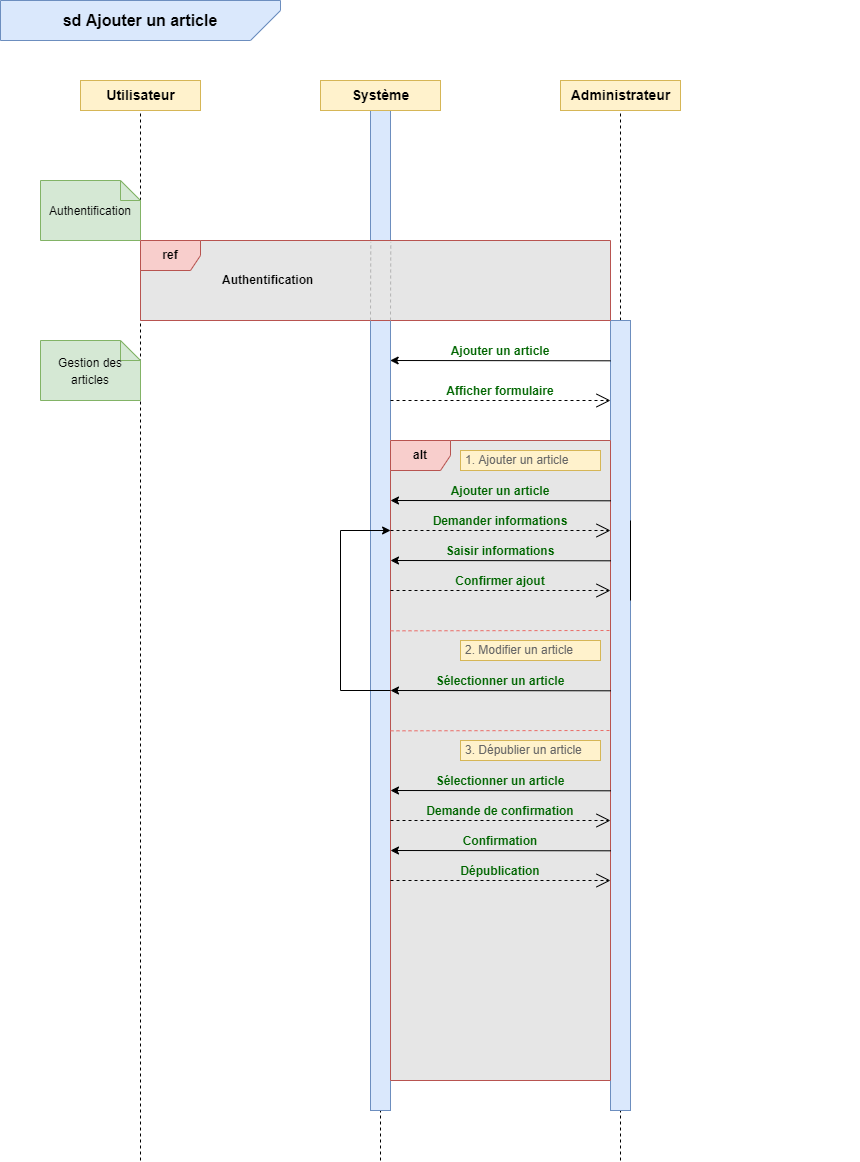

The diagram above was exported from draw.io. Its source (the exported page's mxGraphModel, read from the mxfile embedded in the PNG):
<mxGraphModel dx="1422" dy="762" grid="1" gridSize="10" guides="1" tooltips="1" connect="1" arrows="1" fold="1" page="1" pageScale="1" pageWidth="1169" pageHeight="827" background="#ffffff" math="0" shadow="0">
  <root>
    <mxCell id="0" />
    <mxCell id="1" parent="0" />
    <mxCell id="Up52rsfZ0ffjJ58zGshM-4" value="" style="endArrow=none;dashed=1;html=1;rounded=0;fontSize=14;entryX=0.5;entryY=0;entryDx=0;entryDy=0;" parent="1" target="Up52rsfZ0ffjJ58zGshM-24" edge="1">
      <mxGeometry width="50" height="50" relative="1" as="geometry">
        <mxPoint x="380" y="1160" as="sourcePoint" />
        <mxPoint x="379.5" y="-50" as="targetPoint" />
      </mxGeometry>
    </mxCell>
    <mxCell id="Up52rsfZ0ffjJ58zGshM-24" value="" style="rounded=0;whiteSpace=wrap;html=1;fontSize=12;fillColor=#dae8fc;strokeColor=#6c8ebf;" parent="1" vertex="1">
      <mxGeometry x="370" y="110" width="20" height="1000" as="geometry" />
    </mxCell>
    <mxCell id="Up52rsfZ0ffjJ58zGshM-1" value="&lt;b&gt;&lt;font style=&quot;font-size: 14px;&quot;&gt;Utilisateur&lt;/font&gt;&lt;/b&gt;" style="html=1;fillColor=#fff2cc;strokeColor=#d6b656;" parent="1" vertex="1">
      <mxGeometry x="80" y="80" width="120" height="30" as="geometry" />
    </mxCell>
    <mxCell id="Up52rsfZ0ffjJ58zGshM-2" value="&lt;b&gt;&lt;font style=&quot;font-size: 14px;&quot;&gt;Système&lt;/font&gt;&lt;/b&gt;" style="html=1;fillColor=#fff2cc;strokeColor=#d6b656;" parent="1" vertex="1">
      <mxGeometry x="320" y="80" width="120" height="30" as="geometry" />
    </mxCell>
    <mxCell id="Up52rsfZ0ffjJ58zGshM-3" value="" style="endArrow=none;dashed=1;html=1;rounded=0;fontSize=14;entryX=0.5;entryY=1;entryDx=0;entryDy=0;" parent="1" target="Up52rsfZ0ffjJ58zGshM-1" edge="1">
      <mxGeometry width="50" height="50" relative="1" as="geometry">
        <mxPoint x="140" y="1160" as="sourcePoint" />
        <mxPoint x="140" y="120" as="targetPoint" />
      </mxGeometry>
    </mxCell>
    <mxCell id="Up52rsfZ0ffjJ58zGshM-23" value="&lt;font style=&quot;font-size: 12px;&quot;&gt;Authentification&lt;/font&gt;" style="shape=note;size=20;whiteSpace=wrap;html=1;fontSize=14;fillColor=#d5e8d4;strokeColor=#82b366;" parent="1" vertex="1">
      <mxGeometry x="40" y="180" width="100" height="60" as="geometry" />
    </mxCell>
    <mxCell id="Up52rsfZ0ffjJ58zGshM-27" value="&lt;b&gt;&lt;font style=&quot;font-size: 14px;&quot;&gt;Administrateur&lt;/font&gt;&lt;/b&gt;" style="html=1;fillColor=#fff2cc;strokeColor=#d6b656;" parent="1" vertex="1">
      <mxGeometry x="560" y="80" width="120" height="30" as="geometry" />
    </mxCell>
    <mxCell id="Up52rsfZ0ffjJ58zGshM-28" value="" style="endArrow=none;dashed=1;html=1;rounded=0;fontSize=14;" parent="1" edge="1">
      <mxGeometry width="50" height="50" relative="1" as="geometry">
        <mxPoint x="620" y="1160" as="sourcePoint" />
        <mxPoint x="620" y="110" as="targetPoint" />
      </mxGeometry>
    </mxCell>
    <mxCell id="Up52rsfZ0ffjJ58zGshM-49" value="" style="rounded=0;whiteSpace=wrap;html=1;fontSize=10;fillColor=#dae8fc;strokeColor=#6c8ebf;" parent="1" vertex="1">
      <mxGeometry x="610" y="320" width="20" height="790" as="geometry" />
    </mxCell>
    <mxCell id="Up52rsfZ0ffjJ58zGshM-50" value="&lt;b&gt;&lt;font color=&quot;#006600&quot; style=&quot;font-size: 12px;&quot;&gt;Ajouter un article&lt;/font&gt;&lt;/b&gt;" style="text;html=1;strokeColor=none;fillColor=none;align=center;verticalAlign=middle;whiteSpace=wrap;rounded=0;fontSize=14;" parent="1" vertex="1">
      <mxGeometry x="380" y="340" width="240" height="20" as="geometry" />
    </mxCell>
    <mxCell id="Up52rsfZ0ffjJ58zGshM-52" value="" style="endArrow=classic;html=1;rounded=0;fontSize=12;fontColor=#B3B3B3;exitX=-0.01;exitY=0.51;exitDx=0;exitDy=0;entryX=0.973;entryY=0.555;entryDx=0;entryDy=0;entryPerimeter=0;exitPerimeter=0;" parent="1" edge="1">
      <mxGeometry width="50" height="50" relative="1" as="geometry">
        <mxPoint x="609.9999999999999" y="360.30000000000007" as="sourcePoint" />
        <mxPoint x="389.65999999999997" y="360" as="targetPoint" />
      </mxGeometry>
    </mxCell>
    <mxCell id="Up52rsfZ0ffjJ58zGshM-54" value="" style="endArrow=none;dashed=1;html=1;rounded=0;fontSize=12;fontColor=#4D4D4D;entryX=-0.064;entryY=0.183;entryDx=0;entryDy=0;entryPerimeter=0;strokeColor=#B3B3B3;" parent="1" edge="1">
      <mxGeometry width="50" height="50" relative="1" as="geometry">
        <mxPoint x="140" y="259.5" as="sourcePoint" />
        <mxPoint x="608.72" y="259.16999999999996" as="targetPoint" />
      </mxGeometry>
    </mxCell>
    <mxCell id="Up52rsfZ0ffjJ58zGshM-55" value="&lt;b&gt;&lt;font color=&quot;#006600&quot; style=&quot;font-size: 12px;&quot;&gt;Afficher formulaire&lt;/font&gt;&lt;/b&gt;" style="text;html=1;strokeColor=none;fillColor=none;align=center;verticalAlign=middle;whiteSpace=wrap;rounded=0;fontSize=14;" parent="1" vertex="1">
      <mxGeometry x="380" y="380" width="240" height="20" as="geometry" />
    </mxCell>
    <mxCell id="Up52rsfZ0ffjJ58zGshM-56" value="" style="endArrow=open;endSize=12;dashed=1;html=1;rounded=0;fontSize=12;fontColor=#4D4D4D;exitX=0.045;exitY=1.079;exitDx=0;exitDy=0;exitPerimeter=0;" parent="1" edge="1">
      <mxGeometry width="160" relative="1" as="geometry">
        <mxPoint x="390.0000000000002" y="400" as="sourcePoint" />
        <mxPoint x="610" y="400" as="targetPoint" />
      </mxGeometry>
    </mxCell>
    <mxCell id="Up52rsfZ0ffjJ58zGshM-82" value="" style="endArrow=classic;html=1;rounded=0;fontSize=14;entryX=0;entryY=0;entryDx=0;entryDy=0;startArrow=none;" parent="1" edge="1">
      <mxGeometry width="50" height="50" relative="1" as="geometry">
        <mxPoint x="850.0000000000005" y="600.0000000000005" as="sourcePoint" />
        <mxPoint x="850" y="600.0000000000005" as="targetPoint" />
      </mxGeometry>
    </mxCell>
    <mxCell id="Up52rsfZ0ffjJ58zGshM-91" value="" style="endArrow=none;html=1;rounded=0;fontSize=14;entryX=0;entryY=0;entryDx=0;entryDy=0;" parent="1" edge="1">
      <mxGeometry width="50" height="50" relative="1" as="geometry">
        <mxPoint x="630" y="600" as="sourcePoint" />
        <mxPoint x="630" y="520.0000000000002" as="targetPoint" />
      </mxGeometry>
    </mxCell>
    <mxCell id="Up52rsfZ0ffjJ58zGshM-126" value="&lt;font style=&quot;font-size: 12px;&quot;&gt;Gestion des articles&lt;/font&gt;" style="shape=note;size=20;whiteSpace=wrap;html=1;fontSize=14;fillColor=#d5e8d4;strokeColor=#82b366;" parent="1" vertex="1">
      <mxGeometry x="40" y="340" width="100" height="60" as="geometry" />
    </mxCell>
    <mxCell id="Tchp84rfkkvfB1WFNx8y-1" value="&lt;b&gt;&lt;font style=&quot;font-size: 16px;&quot;&gt;sd Ajouter un article&lt;/font&gt;&lt;/b&gt;" style="shape=card;whiteSpace=wrap;html=1;flipH=1;flipV=0;direction=north;fillColor=#dae8fc;strokeColor=#6c8ebf;align=center;" parent="1" vertex="1">
      <mxGeometry width="280" height="40" as="geometry" />
    </mxCell>
    <mxCell id="Tchp84rfkkvfB1WFNx8y-3" value="&lt;b&gt;ref&lt;/b&gt;" style="shape=umlFrame;whiteSpace=wrap;html=1;fontSize=12;fillColor=#f8cecc;strokeColor=#b85450;swimlaneFillColor=#E6E6E6;" parent="1" vertex="1">
      <mxGeometry x="140" y="240" width="470" height="80" as="geometry" />
    </mxCell>
    <mxCell id="Tchp84rfkkvfB1WFNx8y-4" value="&lt;b&gt;Authentification&lt;/b&gt;" style="text;html=1;strokeColor=none;fillColor=none;align=left;verticalAlign=middle;whiteSpace=wrap;rounded=0;" parent="1" vertex="1">
      <mxGeometry x="220" y="265" width="390" height="30" as="geometry" />
    </mxCell>
    <mxCell id="Tchp84rfkkvfB1WFNx8y-19" value="&lt;b&gt;alt&lt;/b&gt;" style="shape=umlFrame;whiteSpace=wrap;html=1;fontSize=12;fillColor=#f8cecc;strokeColor=#b85450;swimlaneFillColor=#E6E6E6;" parent="1" vertex="1">
      <mxGeometry x="390" y="440" width="220" height="640" as="geometry" />
    </mxCell>
    <mxCell id="Tchp84rfkkvfB1WFNx8y-20" value="&lt;font color=&quot;#666666&quot; style=&quot;font-size: 12px;&quot;&gt;1. Ajouter un article&lt;/font&gt;" style="text;html=1;strokeColor=#d6b656;fillColor=#fff2cc;align=left;verticalAlign=middle;whiteSpace=wrap;rounded=0;fontSize=12;spacingLeft=3;" parent="1" vertex="1">
      <mxGeometry x="460" y="450" width="140" height="20" as="geometry" />
    </mxCell>
    <mxCell id="Tchp84rfkkvfB1WFNx8y-21" value="&lt;b&gt;&lt;font color=&quot;#006600&quot; style=&quot;font-size: 12px;&quot;&gt;Ajouter un article&lt;/font&gt;&lt;/b&gt;" style="text;html=1;strokeColor=none;fillColor=none;align=center;verticalAlign=middle;whiteSpace=wrap;rounded=0;fontSize=14;" parent="1" vertex="1">
      <mxGeometry x="380" y="480" width="240" height="20" as="geometry" />
    </mxCell>
    <mxCell id="Tchp84rfkkvfB1WFNx8y-22" value="" style="endArrow=classic;html=1;rounded=0;fontSize=12;fontColor=#B3B3B3;exitX=-0.01;exitY=0.51;exitDx=0;exitDy=0;entryX=0.973;entryY=0.555;entryDx=0;entryDy=0;entryPerimeter=0;exitPerimeter=0;" parent="1" edge="1">
      <mxGeometry width="50" height="50" relative="1" as="geometry">
        <mxPoint x="610.34" y="500.3000000000002" as="sourcePoint" />
        <mxPoint x="389.99999999999983" y="500" as="targetPoint" />
      </mxGeometry>
    </mxCell>
    <mxCell id="Tchp84rfkkvfB1WFNx8y-23" value="&lt;b&gt;&lt;font color=&quot;#006600&quot; style=&quot;font-size: 12px;&quot;&gt;Demander informations&lt;/font&gt;&lt;/b&gt;" style="text;html=1;strokeColor=none;fillColor=none;align=center;verticalAlign=middle;whiteSpace=wrap;rounded=0;fontSize=14;" parent="1" vertex="1">
      <mxGeometry x="380" y="510" width="240" height="20" as="geometry" />
    </mxCell>
    <mxCell id="Tchp84rfkkvfB1WFNx8y-24" value="" style="endArrow=open;endSize=12;dashed=1;html=1;rounded=0;fontSize=12;fontColor=#4D4D4D;exitX=0.045;exitY=1.079;exitDx=0;exitDy=0;exitPerimeter=0;" parent="1" edge="1">
      <mxGeometry width="160" relative="1" as="geometry">
        <mxPoint x="390.0000000000002" y="530" as="sourcePoint" />
        <mxPoint x="610" y="530" as="targetPoint" />
      </mxGeometry>
    </mxCell>
    <mxCell id="Tchp84rfkkvfB1WFNx8y-25" value="&lt;b&gt;&lt;font color=&quot;#006600&quot; style=&quot;font-size: 12px;&quot;&gt;Saisir informations&lt;/font&gt;&lt;/b&gt;" style="text;html=1;strokeColor=none;fillColor=none;align=center;verticalAlign=middle;whiteSpace=wrap;rounded=0;fontSize=14;" parent="1" vertex="1">
      <mxGeometry x="380" y="540" width="240" height="20" as="geometry" />
    </mxCell>
    <mxCell id="Tchp84rfkkvfB1WFNx8y-26" value="" style="endArrow=classic;html=1;rounded=0;fontSize=12;fontColor=#B3B3B3;exitX=-0.01;exitY=0.51;exitDx=0;exitDy=0;entryX=0.973;entryY=0.555;entryDx=0;entryDy=0;entryPerimeter=0;exitPerimeter=0;" parent="1" edge="1">
      <mxGeometry width="50" height="50" relative="1" as="geometry">
        <mxPoint x="610.3399999999999" y="560.3000000000002" as="sourcePoint" />
        <mxPoint x="389.9999999999998" y="560" as="targetPoint" />
      </mxGeometry>
    </mxCell>
    <mxCell id="Tchp84rfkkvfB1WFNx8y-28" value="&lt;b&gt;&lt;font style=&quot;font-size: 12px;&quot; color=&quot;#006600&quot;&gt;Confirmer ajout&lt;/font&gt;&lt;/b&gt;" style="text;html=1;strokeColor=none;fillColor=none;align=center;verticalAlign=middle;whiteSpace=wrap;rounded=0;fontSize=14;" parent="1" vertex="1">
      <mxGeometry x="380" y="570" width="240" height="20" as="geometry" />
    </mxCell>
    <mxCell id="Tchp84rfkkvfB1WFNx8y-29" value="" style="endArrow=open;endSize=12;dashed=1;html=1;rounded=0;fontSize=12;fontColor=#4D4D4D;exitX=0.045;exitY=1.079;exitDx=0;exitDy=0;exitPerimeter=0;" parent="1" edge="1">
      <mxGeometry width="160" relative="1" as="geometry">
        <mxPoint x="390.0000000000002" y="590" as="sourcePoint" />
        <mxPoint x="610" y="590" as="targetPoint" />
      </mxGeometry>
    </mxCell>
    <mxCell id="Tchp84rfkkvfB1WFNx8y-34" value="" style="endArrow=none;dashed=1;html=1;rounded=0;fontSize=12;fontColor=#4D4D4D;strokeColor=#EA6B66;" parent="1" edge="1">
      <mxGeometry width="50" height="50" relative="1" as="geometry">
        <mxPoint x="389.9999999999999" y="630.3299999999999" as="sourcePoint" />
        <mxPoint x="610" y="630" as="targetPoint" />
      </mxGeometry>
    </mxCell>
    <mxCell id="Tchp84rfkkvfB1WFNx8y-39" value="&lt;font color=&quot;#666666&quot; style=&quot;font-size: 12px;&quot;&gt;2. Modifier un article&lt;/font&gt;" style="text;html=1;strokeColor=#d6b656;fillColor=#fff2cc;align=left;verticalAlign=middle;whiteSpace=wrap;rounded=0;fontSize=12;spacingLeft=3;" parent="1" vertex="1">
      <mxGeometry x="460" y="640" width="140" height="20" as="geometry" />
    </mxCell>
    <mxCell id="Tchp84rfkkvfB1WFNx8y-43" value="" style="endArrow=classic;html=1;rounded=0;fontSize=13;fontColor=#666666;strokeColor=#000000;entryX=0.042;entryY=1;entryDx=0;entryDy=0;entryPerimeter=0;" parent="1" target="Tchp84rfkkvfB1WFNx8y-23" edge="1">
      <mxGeometry width="50" height="50" relative="1" as="geometry">
        <mxPoint x="390" y="690" as="sourcePoint" />
        <mxPoint x="390" y="540" as="targetPoint" />
        <Array as="points">
          <mxPoint x="340" y="690" />
          <mxPoint x="340" y="530" />
        </Array>
      </mxGeometry>
    </mxCell>
    <mxCell id="Tchp84rfkkvfB1WFNx8y-44" value="" style="endArrow=none;dashed=1;html=1;rounded=0;fontSize=12;fontColor=#4D4D4D;strokeColor=#EA6B66;" parent="1" edge="1">
      <mxGeometry width="50" height="50" relative="1" as="geometry">
        <mxPoint x="390" y="730.3299999999999" as="sourcePoint" />
        <mxPoint x="610" y="730" as="targetPoint" />
      </mxGeometry>
    </mxCell>
    <mxCell id="Tchp84rfkkvfB1WFNx8y-45" value="&lt;font color=&quot;#666666&quot; style=&quot;font-size: 12px;&quot;&gt;3. Dépublier un article&lt;/font&gt;" style="text;html=1;strokeColor=#d6b656;fillColor=#fff2cc;align=left;verticalAlign=middle;whiteSpace=wrap;rounded=0;fontSize=12;spacingLeft=3;" parent="1" vertex="1">
      <mxGeometry x="460" y="740" width="140" height="20" as="geometry" />
    </mxCell>
    <mxCell id="Tchp84rfkkvfB1WFNx8y-46" value="&lt;font color=&quot;#006600&quot;&gt;&lt;span style=&quot;font-size: 12px;&quot;&gt;&lt;b&gt;Sélectionner un article&lt;/b&gt;&lt;/span&gt;&lt;/font&gt;" style="text;html=1;strokeColor=none;fillColor=none;align=center;verticalAlign=middle;whiteSpace=wrap;rounded=0;fontSize=14;" parent="1" vertex="1">
      <mxGeometry x="380" y="770" width="240" height="20" as="geometry" />
    </mxCell>
    <mxCell id="Tchp84rfkkvfB1WFNx8y-47" value="" style="endArrow=classic;html=1;rounded=0;fontSize=12;fontColor=#B3B3B3;exitX=-0.01;exitY=0.51;exitDx=0;exitDy=0;entryX=0.973;entryY=0.555;entryDx=0;entryDy=0;entryPerimeter=0;exitPerimeter=0;" parent="1" edge="1">
      <mxGeometry width="50" height="50" relative="1" as="geometry">
        <mxPoint x="610.34" y="790.3000000000002" as="sourcePoint" />
        <mxPoint x="389.99999999999983" y="790" as="targetPoint" />
      </mxGeometry>
    </mxCell>
    <mxCell id="Tchp84rfkkvfB1WFNx8y-48" value="&lt;b&gt;&lt;font color=&quot;#006600&quot; style=&quot;font-size: 12px;&quot;&gt;Demande de confirmation&lt;/font&gt;&lt;/b&gt;" style="text;html=1;strokeColor=none;fillColor=none;align=center;verticalAlign=middle;whiteSpace=wrap;rounded=0;fontSize=14;" parent="1" vertex="1">
      <mxGeometry x="380" y="800" width="240" height="20" as="geometry" />
    </mxCell>
    <mxCell id="Tchp84rfkkvfB1WFNx8y-49" value="" style="endArrow=open;endSize=12;dashed=1;html=1;rounded=0;fontSize=12;fontColor=#4D4D4D;exitX=0.045;exitY=1.079;exitDx=0;exitDy=0;exitPerimeter=0;" parent="1" edge="1">
      <mxGeometry width="160" relative="1" as="geometry">
        <mxPoint x="390.0000000000002" y="820" as="sourcePoint" />
        <mxPoint x="610" y="820" as="targetPoint" />
      </mxGeometry>
    </mxCell>
    <mxCell id="Tchp84rfkkvfB1WFNx8y-54" value="&lt;font color=&quot;#006600&quot;&gt;&lt;span style=&quot;font-size: 12px;&quot;&gt;&lt;b&gt;Sélectionner un article&lt;/b&gt;&lt;/span&gt;&lt;/font&gt;" style="text;html=1;strokeColor=none;fillColor=none;align=center;verticalAlign=middle;whiteSpace=wrap;rounded=0;fontSize=14;" parent="1" vertex="1">
      <mxGeometry x="380" y="670" width="240" height="20" as="geometry" />
    </mxCell>
    <mxCell id="Tchp84rfkkvfB1WFNx8y-55" value="" style="endArrow=classic;html=1;rounded=0;fontSize=12;fontColor=#B3B3B3;exitX=-0.01;exitY=0.51;exitDx=0;exitDy=0;entryX=0.973;entryY=0.555;entryDx=0;entryDy=0;entryPerimeter=0;exitPerimeter=0;" parent="1" edge="1">
      <mxGeometry width="50" height="50" relative="1" as="geometry">
        <mxPoint x="610.3399999999999" y="690.3000000000002" as="sourcePoint" />
        <mxPoint x="389.9999999999998" y="690" as="targetPoint" />
      </mxGeometry>
    </mxCell>
    <mxCell id="h2jXqPLgZEcGjzOXeWmF-2" value="" style="endArrow=none;dashed=1;html=1;rounded=0;entryX=0.49;entryY=0.018;entryDx=0;entryDy=0;entryPerimeter=0;strokeColor=#B3B3B3;" parent="1" edge="1">
      <mxGeometry width="50" height="50" relative="1" as="geometry">
        <mxPoint x="390" y="320" as="sourcePoint" />
        <mxPoint x="390.29999999999995" y="241.43999999999994" as="targetPoint" />
      </mxGeometry>
    </mxCell>
    <mxCell id="h2jXqPLgZEcGjzOXeWmF-3" value="" style="endArrow=none;dashed=1;html=1;rounded=0;entryX=0.49;entryY=0.018;entryDx=0;entryDy=0;entryPerimeter=0;strokeColor=#B3B3B3;" parent="1" edge="1">
      <mxGeometry width="50" height="50" relative="1" as="geometry">
        <mxPoint x="370" y="320" as="sourcePoint" />
        <mxPoint x="370.29999999999995" y="241.43999999999994" as="targetPoint" />
      </mxGeometry>
    </mxCell>
    <mxCell id="yRBHZx8iRxCH1T3P1RcM-1" value="" style="endArrow=open;endSize=12;dashed=1;html=1;rounded=0;fontSize=12;fontColor=#4D4D4D;exitX=0.045;exitY=1.079;exitDx=0;exitDy=0;exitPerimeter=0;" parent="1" edge="1">
      <mxGeometry width="160" relative="1" as="geometry">
        <mxPoint x="390.0000000000002" y="880" as="sourcePoint" />
        <mxPoint x="610" y="880" as="targetPoint" />
      </mxGeometry>
    </mxCell>
    <mxCell id="yRBHZx8iRxCH1T3P1RcM-2" value="&lt;b&gt;&lt;font color=&quot;#006600&quot; style=&quot;font-size: 12px;&quot;&gt;Dépublication&lt;/font&gt;&lt;/b&gt;" style="text;html=1;strokeColor=none;fillColor=none;align=center;verticalAlign=middle;whiteSpace=wrap;rounded=0;fontSize=14;" parent="1" vertex="1">
      <mxGeometry x="380" y="860" width="240" height="20" as="geometry" />
    </mxCell>
    <mxCell id="yRBHZx8iRxCH1T3P1RcM-3" value="" style="endArrow=classic;html=1;rounded=0;fontSize=12;fontColor=#B3B3B3;exitX=-0.01;exitY=0.51;exitDx=0;exitDy=0;entryX=0.973;entryY=0.555;entryDx=0;entryDy=0;entryPerimeter=0;exitPerimeter=0;" parent="1" edge="1">
      <mxGeometry width="50" height="50" relative="1" as="geometry">
        <mxPoint x="610.3399999999999" y="850.3000000000004" as="sourcePoint" />
        <mxPoint x="389.9999999999998" y="850" as="targetPoint" />
      </mxGeometry>
    </mxCell>
    <mxCell id="yRBHZx8iRxCH1T3P1RcM-4" value="&lt;font color=&quot;#006600&quot;&gt;&lt;span style=&quot;font-size: 12px;&quot;&gt;&lt;b&gt;Confirmation&lt;/b&gt;&lt;/span&gt;&lt;/font&gt;" style="text;html=1;strokeColor=none;fillColor=none;align=center;verticalAlign=middle;whiteSpace=wrap;rounded=0;fontSize=14;" parent="1" vertex="1">
      <mxGeometry x="380" y="830" width="240" height="20" as="geometry" />
    </mxCell>
  </root>
</mxGraphModel>